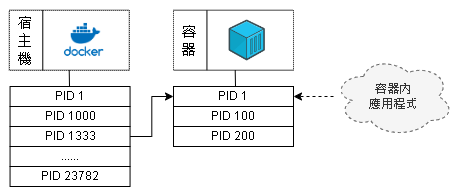

The diagram above was exported from draw.io. Its source (the exported page's mxGraphModel, read from the mxfile embedded in the PNG):
<mxGraphModel dx="819" dy="482" grid="1" gridSize="10" guides="1" tooltips="1" connect="1" arrows="1" fold="1" page="1" pageScale="1" pageWidth="1169" pageHeight="827" math="0" shadow="0">
  <root>
    <mxCell id="0" />
    <mxCell id="1" parent="0" />
    <mxCell id="nVHt28sZmbLQS7MiYamL-7" value="PID 1" style="rounded=0;whiteSpace=wrap;html=1;" vertex="1" parent="1">
      <mxGeometry x="326.56" y="100" width="120" height="20" as="geometry" />
    </mxCell>
    <mxCell id="nVHt28sZmbLQS7MiYamL-10" value="PID 1000" style="rounded=0;whiteSpace=wrap;html=1;" vertex="1" parent="1">
      <mxGeometry x="326.56" y="120" width="120" height="20" as="geometry" />
    </mxCell>
    <mxCell id="nVHt28sZmbLQS7MiYamL-17" style="edgeStyle=orthogonalEdgeStyle;rounded=0;orthogonalLoop=1;jettySize=auto;html=1;entryX=0;entryY=0.5;entryDx=0;entryDy=0;" edge="1" parent="1" source="nVHt28sZmbLQS7MiYamL-11" target="nVHt28sZmbLQS7MiYamL-14">
      <mxGeometry relative="1" as="geometry" />
    </mxCell>
    <mxCell id="nVHt28sZmbLQS7MiYamL-11" value="PID 1333" style="rounded=0;whiteSpace=wrap;html=1;" vertex="1" parent="1">
      <mxGeometry x="326.56" y="140" width="120" height="20" as="geometry" />
    </mxCell>
    <mxCell id="nVHt28sZmbLQS7MiYamL-12" value="......" style="rounded=0;whiteSpace=wrap;html=1;" vertex="1" parent="1">
      <mxGeometry x="326.56" y="160" width="120" height="20" as="geometry" />
    </mxCell>
    <mxCell id="nVHt28sZmbLQS7MiYamL-13" value="PID 23782" style="rounded=0;whiteSpace=wrap;html=1;" vertex="1" parent="1">
      <mxGeometry x="326.56" y="180" width="120" height="20" as="geometry" />
    </mxCell>
    <mxCell id="nVHt28sZmbLQS7MiYamL-14" value="PID 1" style="rounded=0;whiteSpace=wrap;html=1;" vertex="1" parent="1">
      <mxGeometry x="490" y="100" width="120" height="20" as="geometry" />
    </mxCell>
    <mxCell id="nVHt28sZmbLQS7MiYamL-15" value="PID 100" style="rounded=0;whiteSpace=wrap;html=1;" vertex="1" parent="1">
      <mxGeometry x="490" y="120" width="120" height="20" as="geometry" />
    </mxCell>
    <mxCell id="nVHt28sZmbLQS7MiYamL-16" value="PID 200" style="rounded=0;whiteSpace=wrap;html=1;" vertex="1" parent="1">
      <mxGeometry x="490" y="140" width="120" height="20" as="geometry" />
    </mxCell>
    <mxCell id="nVHt28sZmbLQS7MiYamL-19" style="edgeStyle=orthogonalEdgeStyle;rounded=0;orthogonalLoop=1;jettySize=auto;html=1;entryX=1;entryY=0.5;entryDx=0;entryDy=0;dashed=1;" edge="1" parent="1" source="nVHt28sZmbLQS7MiYamL-18" target="nVHt28sZmbLQS7MiYamL-14">
      <mxGeometry relative="1" as="geometry" />
    </mxCell>
    <mxCell id="nVHt28sZmbLQS7MiYamL-18" value="容器內&lt;div&gt;應用程式&lt;/div&gt;" style="ellipse;shape=cloud;whiteSpace=wrap;html=1;dashed=1;fillColor=#f5f5f5;fontColor=#333333;strokeColor=#666666;" vertex="1" parent="1">
      <mxGeometry x="650" y="70" width="120" height="80" as="geometry" />
    </mxCell>
    <mxCell id="nVHt28sZmbLQS7MiYamL-24" value="" style="rounded=0;whiteSpace=wrap;html=1;fontSize=15;dashed=1;dashPattern=1 1;" vertex="1" parent="1">
      <mxGeometry x="325.84" y="23.77000000000001" width="120" height="60" as="geometry" />
    </mxCell>
    <mxCell id="nVHt28sZmbLQS7MiYamL-25" value="宿&lt;div style=&quot;font-size: 15px;&quot;&gt;主&lt;/div&gt;&lt;div style=&quot;font-size: 15px;&quot;&gt;機&lt;/div&gt;" style="text;html=1;align=center;verticalAlign=middle;resizable=0;points=[];autosize=1;strokeColor=none;fillColor=none;fontSize=15;" vertex="1" parent="1">
      <mxGeometry x="321.28" y="18.77000000000001" width="40" height="70" as="geometry" />
    </mxCell>
    <mxCell id="nVHt28sZmbLQS7MiYamL-26" value="" style="endArrow=none;html=1;rounded=0;fontSize=15;" edge="1" parent="1">
      <mxGeometry width="50" height="50" relative="1" as="geometry">
        <mxPoint x="359.28" y="83.77000000000001" as="sourcePoint" />
        <mxPoint x="359.28" y="23.77000000000001" as="targetPoint" />
      </mxGeometry>
    </mxCell>
    <mxCell id="nVHt28sZmbLQS7MiYamL-1" value="" style="shape=image;verticalLabelPosition=bottom;labelBackgroundColor=default;verticalAlign=top;aspect=fixed;imageAspect=0;image=https://blog.nashtechglobal.com/wp-content/uploads/2024/09/Docker.logo2_.png;" vertex="1" parent="1">
      <mxGeometry x="370" y="27" width="61.88" height="53.77" as="geometry" />
    </mxCell>
    <mxCell id="nVHt28sZmbLQS7MiYamL-27" value="" style="rounded=0;whiteSpace=wrap;html=1;fontSize=15;dashed=1;dashPattern=1 1;" vertex="1" parent="1">
      <mxGeometry x="490" y="23.77000000000001" width="120" height="60" as="geometry" />
    </mxCell>
    <mxCell id="nVHt28sZmbLQS7MiYamL-28" value="容&lt;div&gt;器&lt;/div&gt;" style="text;html=1;align=center;verticalAlign=middle;resizable=0;points=[];autosize=1;strokeColor=none;fillColor=none;fontSize=15;" vertex="1" parent="1">
      <mxGeometry x="485.43999999999994" y="28.77000000000001" width="40" height="50" as="geometry" />
    </mxCell>
    <mxCell id="nVHt28sZmbLQS7MiYamL-29" value="" style="endArrow=none;html=1;rounded=0;fontSize=15;" edge="1" parent="1">
      <mxGeometry width="50" height="50" relative="1" as="geometry">
        <mxPoint x="523.4399999999999" y="83.77000000000001" as="sourcePoint" />
        <mxPoint x="523.4399999999999" y="23.77000000000001" as="targetPoint" />
      </mxGeometry>
    </mxCell>
    <mxCell id="nVHt28sZmbLQS7MiYamL-6" value="" style="shape=image;verticalLabelPosition=bottom;labelBackgroundColor=default;verticalAlign=top;aspect=fixed;imageAspect=0;image=https://www.melbournebioinformatics.org.au/tutorials/tutorials/docker/media/assets/container.svg;" vertex="1" parent="1">
      <mxGeometry x="543" y="33.04" width="41.46" height="41.46" as="geometry" />
    </mxCell>
    <mxCell id="nVHt28sZmbLQS7MiYamL-34" value="" style="endArrow=none;html=1;rounded=0;" edge="1" parent="1">
      <mxGeometry width="50" height="50" relative="1" as="geometry">
        <mxPoint x="386" y="100" as="sourcePoint" />
        <mxPoint x="385.7" y="83.77" as="targetPoint" />
      </mxGeometry>
    </mxCell>
    <mxCell id="nVHt28sZmbLQS7MiYamL-35" value="" style="endArrow=none;html=1;rounded=0;" edge="1" parent="1">
      <mxGeometry width="50" height="50" relative="1" as="geometry">
        <mxPoint x="552" y="100" as="sourcePoint" />
        <mxPoint x="551.7" y="83.77" as="targetPoint" />
      </mxGeometry>
    </mxCell>
  </root>
</mxGraphModel>